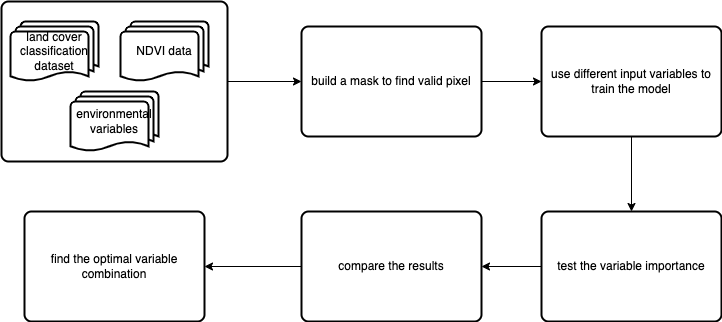

The diagram above was exported from draw.io. Its source (the exported page's mxGraphModel, read from the mxfile embedded in the PNG):
<mxGraphModel dx="946" dy="589" grid="1" gridSize="10" guides="1" tooltips="1" connect="1" arrows="1" fold="1" page="1" pageScale="1" pageWidth="827" pageHeight="1169" math="0" shadow="0">
  <root>
    <mxCell id="WIyWlLk6GJQsqaUBKTNV-0" />
    <mxCell id="WIyWlLk6GJQsqaUBKTNV-1" parent="WIyWlLk6GJQsqaUBKTNV-0" />
    <mxCell id="d0Xa2rabKmkoHT9JgEy_-12" style="edgeStyle=orthogonalEdgeStyle;rounded=0;orthogonalLoop=1;jettySize=auto;html=1;exitX=1;exitY=0.5;exitDx=0;exitDy=0;entryX=0;entryY=0.5;entryDx=0;entryDy=0;" edge="1" parent="WIyWlLk6GJQsqaUBKTNV-1" source="d0Xa2rabKmkoHT9JgEy_-6" target="d0Xa2rabKmkoHT9JgEy_-7">
      <mxGeometry relative="1" as="geometry" />
    </mxCell>
    <mxCell id="d0Xa2rabKmkoHT9JgEy_-6" value="" style="rounded=1;whiteSpace=wrap;html=1;absoluteArcSize=1;arcSize=14;strokeWidth=2;" vertex="1" parent="WIyWlLk6GJQsqaUBKTNV-1">
      <mxGeometry x="50" y="60" width="226" height="160" as="geometry" />
    </mxCell>
    <mxCell id="d0Xa2rabKmkoHT9JgEy_-3" value="land cover classification dataset" style="strokeWidth=2;html=1;shape=mxgraph.flowchart.multi-document;whiteSpace=wrap;" vertex="1" parent="WIyWlLk6GJQsqaUBKTNV-1">
      <mxGeometry x="59" y="80" width="88" height="60" as="geometry" />
    </mxCell>
    <mxCell id="d0Xa2rabKmkoHT9JgEy_-4" value="NDVI data" style="strokeWidth=2;html=1;shape=mxgraph.flowchart.multi-document;whiteSpace=wrap;" vertex="1" parent="WIyWlLk6GJQsqaUBKTNV-1">
      <mxGeometry x="169" y="80" width="88" height="60" as="geometry" />
    </mxCell>
    <mxCell id="d0Xa2rabKmkoHT9JgEy_-5" value="environmental variables" style="strokeWidth=2;html=1;shape=mxgraph.flowchart.multi-document;whiteSpace=wrap;" vertex="1" parent="WIyWlLk6GJQsqaUBKTNV-1">
      <mxGeometry x="119" y="150" width="88" height="60" as="geometry" />
    </mxCell>
    <mxCell id="d0Xa2rabKmkoHT9JgEy_-14" style="edgeStyle=orthogonalEdgeStyle;rounded=0;orthogonalLoop=1;jettySize=auto;html=1;exitX=1;exitY=0.5;exitDx=0;exitDy=0;entryX=0;entryY=0.5;entryDx=0;entryDy=0;" edge="1" parent="WIyWlLk6GJQsqaUBKTNV-1" source="d0Xa2rabKmkoHT9JgEy_-7" target="d0Xa2rabKmkoHT9JgEy_-8">
      <mxGeometry relative="1" as="geometry" />
    </mxCell>
    <mxCell id="d0Xa2rabKmkoHT9JgEy_-7" value="build a mask to find valid pixel" style="rounded=1;whiteSpace=wrap;html=1;absoluteArcSize=1;arcSize=14;strokeWidth=2;" vertex="1" parent="WIyWlLk6GJQsqaUBKTNV-1">
      <mxGeometry x="350" y="85" width="180" height="110" as="geometry" />
    </mxCell>
    <mxCell id="d0Xa2rabKmkoHT9JgEy_-15" style="edgeStyle=orthogonalEdgeStyle;rounded=0;orthogonalLoop=1;jettySize=auto;html=1;exitX=0.5;exitY=1;exitDx=0;exitDy=0;entryX=0.5;entryY=0;entryDx=0;entryDy=0;" edge="1" parent="WIyWlLk6GJQsqaUBKTNV-1" source="d0Xa2rabKmkoHT9JgEy_-8" target="d0Xa2rabKmkoHT9JgEy_-9">
      <mxGeometry relative="1" as="geometry" />
    </mxCell>
    <mxCell id="d0Xa2rabKmkoHT9JgEy_-8" value="use different input variables to train the model" style="rounded=1;whiteSpace=wrap;html=1;absoluteArcSize=1;arcSize=14;strokeWidth=2;" vertex="1" parent="WIyWlLk6GJQsqaUBKTNV-1">
      <mxGeometry x="590" y="85" width="180" height="110" as="geometry" />
    </mxCell>
    <mxCell id="d0Xa2rabKmkoHT9JgEy_-16" style="edgeStyle=orthogonalEdgeStyle;rounded=0;orthogonalLoop=1;jettySize=auto;html=1;exitX=0;exitY=0.5;exitDx=0;exitDy=0;entryX=1;entryY=0.5;entryDx=0;entryDy=0;" edge="1" parent="WIyWlLk6GJQsqaUBKTNV-1" source="d0Xa2rabKmkoHT9JgEy_-9" target="d0Xa2rabKmkoHT9JgEy_-10">
      <mxGeometry relative="1" as="geometry" />
    </mxCell>
    <mxCell id="d0Xa2rabKmkoHT9JgEy_-9" value="test the variable importance" style="rounded=1;whiteSpace=wrap;html=1;absoluteArcSize=1;arcSize=14;strokeWidth=2;" vertex="1" parent="WIyWlLk6GJQsqaUBKTNV-1">
      <mxGeometry x="590" y="270" width="180" height="110" as="geometry" />
    </mxCell>
    <mxCell id="d0Xa2rabKmkoHT9JgEy_-17" style="edgeStyle=orthogonalEdgeStyle;rounded=0;orthogonalLoop=1;jettySize=auto;html=1;exitX=0;exitY=0.5;exitDx=0;exitDy=0;entryX=1;entryY=0.5;entryDx=0;entryDy=0;" edge="1" parent="WIyWlLk6GJQsqaUBKTNV-1" source="d0Xa2rabKmkoHT9JgEy_-10" target="d0Xa2rabKmkoHT9JgEy_-11">
      <mxGeometry relative="1" as="geometry" />
    </mxCell>
    <mxCell id="d0Xa2rabKmkoHT9JgEy_-10" value="compare the results" style="rounded=1;whiteSpace=wrap;html=1;absoluteArcSize=1;arcSize=14;strokeWidth=2;" vertex="1" parent="WIyWlLk6GJQsqaUBKTNV-1">
      <mxGeometry x="350" y="270" width="180" height="110" as="geometry" />
    </mxCell>
    <mxCell id="d0Xa2rabKmkoHT9JgEy_-11" value="find the optimal variable combination" style="rounded=1;whiteSpace=wrap;html=1;absoluteArcSize=1;arcSize=14;strokeWidth=2;" vertex="1" parent="WIyWlLk6GJQsqaUBKTNV-1">
      <mxGeometry x="73" y="270" width="180" height="110" as="geometry" />
    </mxCell>
  </root>
</mxGraphModel>